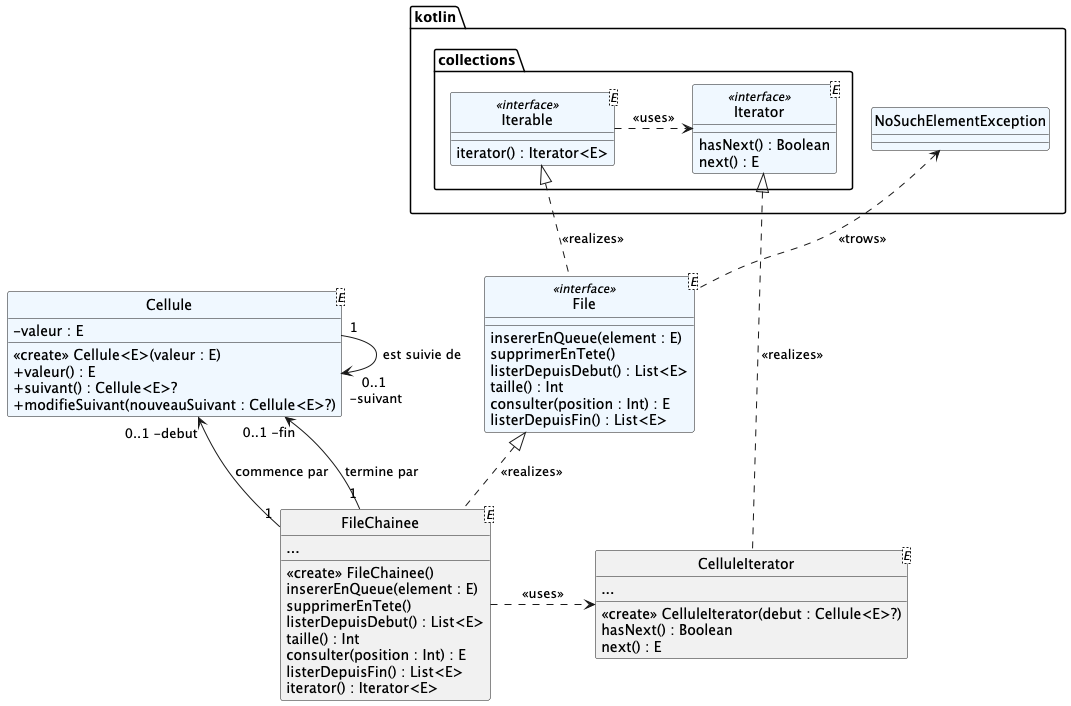

The diagram above was rendered by PlantUML. Its source (embedded in the PNG):
@startuml
hide circle
'skinparam monochrome true
skinparam classAttributeIconSize 0
skinparam backgroundcolor white
'skinparam groupInheritance 2

class kotlin.collections.Iterable<E> <<interface>>  #aliceblue {
    iterator() : Iterator<E>
}

class kotlin.collections.Iterator<E> <<interface>>  #aliceblue {
    hasNext() : Boolean
    next() : E
}

class File<E> <<interface>>  #aliceblue {
    insererEnQueue(element : E)
    supprimerEnTete()
    listerDepuisDebut() : List<E>
    taille() : Int
    consulter(position : Int) : E
    listerDepuisFin() : List<E>
}


class FileChainee<E> {
    ...
    <<create>> FileChainee()
    insererEnQueue(element : E)
    supprimerEnTete()
    listerDepuisDebut() : List<E>
    taille() : Int
    consulter(position : Int) : E
    listerDepuisFin() : List<E>
    iterator() : Iterator<E>
  }

class Cellule<E> #aliceblue {
    - valeur : E
    <<create>> Cellule<E>(valeur : E)
    + valeur() : E
    + suivant() : Cellule<E>?
    + modifieSuivant(nouveauSuivant : Cellule<E>?)
}

class CelluleIterator<E> {
    ...
    <<create>> CelluleIterator(debut : Cellule<E>?)
    hasNext() : Boolean
    next() : E
  }


File .up.|> Iterable : <<realizes>>
Iterable .right.> Iterator : <<uses>>
FileChainee .up.|> File : <<realizes>>
Cellule -[hidden]right-File

FileChainee "1" -up-> "0..1 -debut" Cellule : commence par
FileChainee "1" -right-> "0..1 -fin" Cellule : termine par
Cellule "1" -down-> "0..1 \n-suivant" Cellule : est suivie de

class kotlin.NoSuchElementException  #aliceblue {}

File .up.> NoSuchElementException : <<trows>>

FileChainee .right.> CelluleIterator : <<uses>>

CelluleIterator .up.|> Iterator : <<realizes>>

@enduml